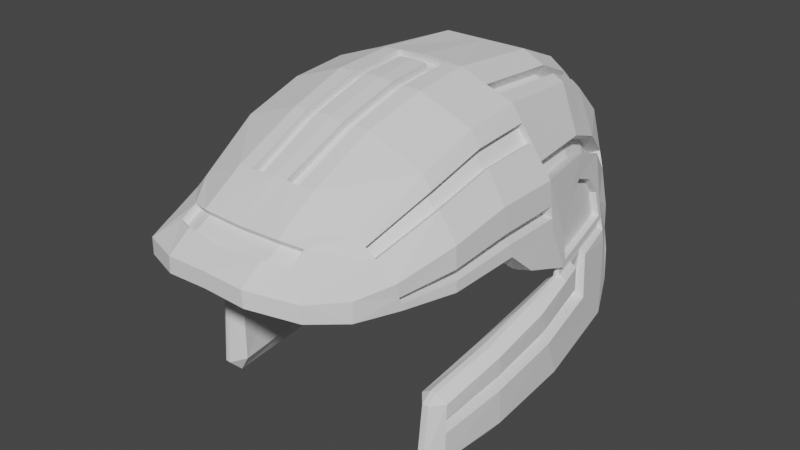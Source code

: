 # Source: HSM_Duress_Helm.blend  (saved by Blender 2.82.7; exported with 4.5.12 LTS)
import bpy
from mathutils import Matrix  # noqa: F401  (used for matrix-valued properties, if any)

bpy.ops.wm.read_factory_settings(use_empty=True)
scene = bpy.context.scene
scene.name = 'Scene'

# ---- collections
col_collection = bpy.data.collections.new('Collection'); scene.collection.children.link(col_collection)

# ---- world
world_world = bpy.data.worlds.new('World'); scene.world = world_world
world_world.use_nodes = True; world_world.node_tree.nodes.clear()
_N = world_world.node_tree.nodes; _L = world_world.node_tree.links
n0 = _N.new('ShaderNodeOutputWorld'); n0.name = 'World Output'; n0.location = (300, 300)
n1 = _N.new('ShaderNodeBackground'); n1.name = 'Background'; n1.location = (10, 300)
n1.inputs[0].default_value = (0.05088, 0.05088, 0.05088, 1.0)
_L.new(n1.outputs[0], n0.inputs[0])
n0.is_active_output = True
world_world.color = (0.05088, 0.05088, 0.05088)
world_world.use_sun_shadow = False
world_world.sun_shadow_jitter_overblur = 0.0

# ---- meshes
me_plane = bpy.data.meshes.new('Plane')
me_plane.from_pydata([(-0.01209, 0.8263, 0.1979), (-0.01209, 0.8368, 0.0), (0.4312, 0.7909, 0.0), (0.6529, 0.6991, 0.0), (0.8146, 0.5442, 0.0), (0.9345, 0.2, 0.0), (0.4312, 0.7909, 0.2051), (0.6529, 0.6991, 0.2051), (0.8146, 0.5442, 0.2051), (0.9257, 0.2, 0.2012), (-0.2867, 0.7098, 0.459), (-0.01209, 0.7337, 0.4573), (0.4073, 0.6979, 0.4249), (0.6169, 0.6038, 0.3828), (0.8013, 0.4416, 0.3627), (0.8893, 0.1027, 0.331), (0.02951, 0.4339, 0.626), (0.379, 0.4154, 0.5538), (0.5985, 0.3311, 0.5092), (0.7594, 0.1865, 0.4558), (0.8302, -0.01957, 0.4401), (0.1519, -0.009258, 0.6436), (0.6267, -0.04851, 0.5561), (0.6332, -0.101, 0.5622), (0.7848, -0.1216, 0.4819), (-0.2867, 0.8033, 0.2098), (-0.2867, 0.8139, 0.0), (-0.2867, 0.4339, 0.626), (-0.09524, 0.08121, 0.6417), (-0.5683, 0.723, 0.1914), (-0.5683, 0.7335, 0.0), (-0.5683, 0.6246, 0.4525), (-0.5742, 0.3826, 0.6158), (-0.8738, 0.5796, 0.1914), (-0.8738, 0.5901, 0.0), (-0.8738, 0.475, 0.392), (-0.8156, 0.1976, 0.5588), (-1.245, 0.3403, 0.1914), (-1.245, 0.3456, 0.0), (-1.16, 0.3158, 0.3965), (-1.012, 0.2111, 0.4968), (0.06129, 0.1979, 0.6349), (0.608, 0.1041, 0.5382), (-0.8738, 0.5869, 0.05839), (-0.2313, 0.1984, 0.6349), (-0.5713, 0.1858, 0.6207), (-1.006, 0.2985, 0.4944), (-0.84, 0.3163, 0.5543), (-1.161, 0.2408, 0.3965), (-1.245, 0.2661, 0.196), (-1.245, 0.2736, 0.0), (0.7174, 0.02823, 0.5137), (-0.07464, -0.09997, 0.627), (-0.6325, -0.2554, 0.5778), (-0.6782, -0.2953, 0.5768), (-0.7032, -0.5622, 0.5725), (-0.6325, -0.6339, 0.5709), (-0.2946, -0.6299, 0.6036), (0.5808, -0.5074, 0.5474), (0.5804, -0.4507, 0.5994), (0.7624, -0.2196, 0.5121), (-0.3428, -0.1752, 0.6192), (0.1403, -0.5801, 0.5992), (0.6918, -0.3369, 0.556), (-0.05317, -0.1296, 0.6814), (0.1107, -0.51, 0.6626), (-0.6325, -0.284, 0.6343), (-0.6325, -0.5636, 0.6289), (-0.3396, -0.1969, 0.6747), (-0.3024, -0.5485, 0.6626), (0.1401, -0.0204, 0.6084), (-0.1005, 0.06143, 0.5594), (0.1441, -0.06102, 0.6161), (0.1605, -0.07464, 0.6599), (-0.2867, 0.2069, 0.5689), (-0.46, 0.23, 0.5135), (-0.6022, 0.2722, 0.3711), (-0.6923, 0.292, 0.197), (-0.7166, 0.2995, 0.001859), (0.879, 0.1436, 0.0), (0.8665, 0.1355, 0.1924), (0.8549, 0.06058, 0.3008), (0.8088, -0.05525, 0.3947), (0.7946, -0.1456, 0.4295), (0.7852, -0.2368, 0.4553), (0.7198, -0.3653, 0.5012), (0.8725, 0.1391, 0.0), (0.8598, 0.1309, 0.1838), (0.848, 0.05615, 0.2922), (0.8026, -0.05962, 0.3863), (0.7894, -0.1501, 0.4216), (-0.07355, -0.1017, 0.6041), (-0.6328, -0.2551, 0.5519), (-0.6787, -0.2947, 0.5488), (-0.7062, -0.5614, 0.5462), (-0.6359, -0.6335, 0.5481), (-0.2937, -0.6307, 0.58), (-0.342, -0.1755, 0.5887), (0.1416, -0.5812, 0.5803), (-0.05026, -0.13, 0.5638), (0.1112, -0.5116, 0.5264), (-0.6308, -0.282, 0.5091), (-0.6335, -0.5616, 0.5078), (-0.3369, -0.1957, 0.547), (-0.299, -0.5475, 0.5391), (0.5819, -0.5072, 0.5351), (0.7836, -0.2382, 0.4442), (0.7183, -0.3666, 0.4901), (0.5213, -0.457, 0.4858), (0.723, -0.188, 0.3949), (0.6576, -0.3164, 0.4408), (0.1441, -0.06254, 0.6023), (0.1441, -0.09154, 0.5688), (0.6245, -0.03072, 0.554), (0.6208, -0.0004466, 0.5504), (0.6188, 0.01612, 0.5485), (0.1543, -0.02697, 0.6201), (0.1582, -0.0571, 0.6254), (0.6209, -0.0003734, 0.5286), (0.6234, -0.03086, 0.5328), (-0.07234, 0.8212, 0.2005), (-0.5683, 0.7266, 0.1268), (-0.5683, 0.7297, 0.06965), (-0.07113, 0.8319, 0.0), (-0.01209, 0.8332, 0.0673), (-0.01209, 0.8302, 0.1243), (0.1654, 0.01378, 0.6067), (0.1727, 0.01445, 0.637), (0.5851, 0.03678, 0.5198), (0.5871, 0.03722, 0.5517), (0.566, 0.151, 0.5092), (0.5665, 0.1597, 0.5399), (0.4875, 0.2534, 0.545), (0.4829, 0.2472, 0.515), (0.3569, 0.3081, 0.5681), (0.3512, 0.3006, 0.5379), (0.2322, 0.2454, 0.6023), (0.2281, 0.2387, 0.5716), (0.1669, 0.1306, 0.6265), (0.1601, 0.1189, 0.5975), (-0.8738, 0.5836, 0.1192), (-0.2867, 0.8102, 0.07257), (-0.2867, 0.8074, 0.1285), (-0.07189, 0.8252, 0.1252), (-0.07155, 0.8282, 0.06844), (-0.005383, 0.8024, 0.0), (-0.8671, 0.5525, 0.05657), (-0.5615, 0.6922, 0.125), (-0.5615, 0.6953, 0.06783), (-0.06442, 0.7975, 0.0), (-0.005383, 0.7989, 0.06548), (-0.005383, 0.7958, 0.1225), (-0.8671, 0.5492, 0.1174), (-0.28, 0.7758, 0.07075), (-0.28, 0.773, 0.1267), (-0.06518, 0.7909, 0.1234), (-0.06484, 0.7939, 0.06662), (-0.001692, 0.6587, 0.4995), (0.008709, 0.5838, 0.5417), (-0.8653, 0.4353, 0.4325), (-0.8569, 0.3956, 0.4731), (-0.2867, 0.6408, 0.5007), (-0.2867, 0.5718, 0.5425), (-0.5698, 0.5641, 0.4933), (-0.5713, 0.5036, 0.5342), (0.005401, 0.6386, 0.4691), (0.0158, 0.5637, 0.5113), (-0.8583, 0.4153, 0.4021), (-0.8498, 0.3756, 0.4427), (-0.2796, 0.6207, 0.4703), (-0.2796, 0.5517, 0.5121), (-0.5627, 0.544, 0.4629), (-0.5642, 0.4835, 0.5037), (-0.8278, 0.2569, 0.5566), (-0.8217, 0.2273, 0.5577), (-0.5727, 0.2842, 0.6182), (-0.572, 0.235, 0.6195), (0.0454, 0.3159, 0.6305), (0.05335, 0.2569, 0.6327), (-0.259, 0.3162, 0.6305), (-0.2451, 0.2573, 0.6327), (-0.8225, 0.2556, 0.4998), (-0.8164, 0.2259, 0.5009), (-0.5674, 0.2828, 0.5615), (-0.5666, 0.2336, 0.5627), (0.05076, 0.3145, 0.5737), (0.0587, 0.2555, 0.5759), (-0.2536, 0.3148, 0.5737), (-0.2398, 0.2559, 0.5759), (-0.6325, -0.3539, 0.6329), (-0.6325, -0.4238, 0.6316), (0.2771, -0.06811, 0.6339), (0.3936, -0.06158, 0.608), (0.2655, -0.1686, 0.6448), (0.3705, -0.2627, 0.6296), (-0.3303, -0.2848, 0.6717), (0.2782, -0.01991, 0.5958), (-0.321, -0.3727, 0.6687), (-0.01219, -0.2247, 0.6767), (0.02879, -0.3198, 0.672), (-0.6349, -0.3538, 0.5767), (-0.6349, -0.4237, 0.5754), (0.2746, -0.06804, 0.6051), (0.3912, -0.06151, 0.5791), (0.2631, -0.1686, 0.5886), (0.368, -0.2626, 0.5735), (-0.3327, -0.2847, 0.6155), (-0.3321, -0.291, 0.6153), (-0.3234, -0.3726, 0.6125), (-0.01462, -0.2246, 0.6205), (0.02636, -0.3198, 0.6158), (0.3953, -0.01323, 0.5728), (0.3938, -0.04381, 0.5785), (0.2798, -0.05024, 0.6012), (0.4192, 0.7444, 0.315), (0.4133, 0.7212, 0.37), (-0.01209, 0.78, 0.3276), (-0.01209, 0.7568, 0.3925), (0.808, 0.4929, 0.2839), (0.8047, 0.4672, 0.3233), (0.6259, 0.6276, 0.3384), (0.6349, 0.6515, 0.294), (0.3995, 0.7022, 0.2923), (0.3935, 0.6789, 0.3473), (-0.03185, 0.7377, 0.3049), (-0.03185, 0.7146, 0.3698), (0.7882, 0.4507, 0.2612), (0.7849, 0.425, 0.3006), (0.6062, 0.5854, 0.3157), (0.6152, 0.6092, 0.2713), (0.772, 0.2632, 0.4278), (0.6033, 0.4024, 0.4761), (0.3861, 0.4866, 0.5213), (0.01911, 0.5088, 0.5839), (0.3572, 0.3916, 0.4983), (0.5767, 0.3072, 0.4537), (0.7376, 0.1626, 0.4004), (0.007725, 0.41, 0.5706), (0.7502, 0.2393, 0.3724), (0.3643, 0.4628, 0.4658), (-0.002676, 0.485, 0.5284), (0.5815, 0.3786, 0.4207), (-1.06, 0.4599, 0.1914), (-1.142, 0.4156, 0.1921), (-1.024, 0.4415, 0.2875), (-1.095, 0.4017, 0.2886), (-1.066, 0.4581, 0.0), (-1.152, 0.4067, 0.0), (-1.043, 0.433, 0.1853), (-1.125, 0.3886, 0.1859), (-1.007, 0.4145, 0.2813), (-1.078, 0.3747, 0.2824), (-1.049, 0.4311, 0.0), (-1.135, 0.3797, 0.0)], [], [(25, 120, 143, 142), (4, 8, 9, 5), (3, 7, 8, 4), (2, 6, 7, 3), (1, 124, 125, 0, 6, 2), (9, 8, 218, 219, 14, 15), (7, 6, 214, 221), (6, 0, 216, 214), (8, 7, 221, 218), (0, 120, 25, 10, 11, 217, 216), (15, 14, 230, 19, 20), (13, 12, 232, 231), (12, 11, 157, 158, 233, 232), (14, 13, 231, 230), (11, 10, 161, 157), (20, 19, 51, 24), (136, 16, 177, 178, 41, 138), (42, 131, 129, 115), (16, 27, 179, 177), (27, 162, 164, 32), (10, 25, 29, 31), (25, 142, 121, 29), (31, 29, 33, 35), (29, 121, 140, 33), (36, 174, 173, 47, 46, 40), (35, 33, 242, 244), (33, 140, 43, 34, 246, 242), (138, 41, 21, 127), (41, 44, 28, 21), (114, 118, 119, 113), (27, 32, 175, 179), (47, 32, 164, 160), (45, 176, 174, 36), (46, 47, 160, 159, 35, 244, 245, 39), (39, 48, 40, 46), (37, 49, 48, 39), (50, 49, 37, 38), (19, 18, 42, 51), (51, 42, 115, 114, 113, 22, 23, 24), (54, 55, 67, 190, 189, 66), (61, 53, 66, 68), (52, 61, 68, 64), (24, 23, 63, 60), (22, 192, 194, 59, 23), (62, 58, 59, 65), (64, 68, 195, 198), (65, 69, 57, 62), (66, 53, 54), (67, 55, 56), (68, 66, 189, 195), (69, 67, 56, 57), (21, 28, 71, 70), (113, 119, 22), (73, 117, 72), (73, 72, 52, 64), (50, 78, 77, 49), (49, 77, 76, 48), (48, 76, 75, 40), (44, 74, 71, 28), (45, 75, 74, 44), (40, 75, 45, 36), (5, 9, 80, 79), (24, 60, 84, 83), (60, 63, 85, 84), (15, 20, 82, 81), (20, 24, 83, 82), (15, 81, 80, 9), (58, 85, 63, 59), (81, 82, 89, 88), (80, 81, 88, 87), (82, 83, 90, 89), (79, 80, 87, 86), (93, 101, 102, 94), (97, 103, 101, 92), (91, 99, 103, 97), (99, 100, 104, 103), (100, 98, 96, 104), (101, 93, 92), (102, 95, 94), (103, 104, 102, 101), (104, 96, 95, 102), (57, 96, 98, 62), (56, 95, 96, 57), (55, 94, 95, 56), (54, 93, 94, 55), (53, 92, 93, 54), (61, 97, 92, 53), (52, 91, 97, 61), (85, 58, 105, 107), (84, 85, 107, 106), (107, 105, 108, 110), (106, 107, 110, 109), (84, 106, 90, 83), (58, 62, 98, 105), (100, 108, 105, 98), (72, 70, 111), (72, 111, 91, 52), (99, 91, 111, 112), (99, 112, 108, 100), (21, 116, 196, 211, 118, 115), (115, 118, 114), (73, 191, 213, 117), (119, 118, 211, 212), (72, 117, 116, 70), (70, 116, 21), (23, 59, 63), (59, 194, 199, 65), (17, 16, 136, 134), (154, 155, 156, 153), (128, 130, 133, 135, 137, 139, 126), (134, 132, 18, 17), (18, 132, 131, 42), (131, 132, 133, 130), (129, 131, 130, 128), (127, 129, 128, 126), (132, 134, 135, 133), (134, 136, 137, 135), (136, 138, 139, 137), (138, 127, 126, 139), (115, 129, 127, 21), (144, 141, 153, 156), (141, 144, 123, 26), (142, 143, 155, 154), (121, 142, 154, 147), (125, 143, 120, 0), (122, 43, 146, 148), (122, 141, 26, 30), (125, 124, 150, 151), (43, 122, 30, 34), (149, 156, 150, 145), (150, 156, 155, 151), (147, 154, 153, 148), (152, 147, 148, 146), (143, 125, 151, 155), (124, 1, 145, 150), (141, 122, 148, 153), (123, 144, 156, 149), (140, 121, 147, 152), (43, 140, 152, 146), (168, 172, 171, 167), (163, 159, 167, 171), (159, 163, 31, 35), (157, 161, 169, 165), (158, 162, 27, 16, 233), (161, 163, 171, 169), (163, 161, 10, 31), (165, 169, 170, 166), (172, 170, 169, 171), (159, 160, 168, 167), (164, 162, 170, 172), (158, 157, 165, 166), (162, 158, 166, 170), (160, 164, 172, 168), (185, 187, 188, 186), (173, 174, 182, 181), (178, 180, 44, 41), (179, 175, 183, 187), (173, 175, 32, 47), (178, 177, 185, 186), (180, 176, 45, 44), (182, 184, 183, 181), (187, 183, 184, 188), (175, 173, 181, 183), (177, 179, 187, 185), (176, 180, 188, 184), (174, 176, 184, 182), (180, 178, 186, 188), (210, 205, 204, 209), (190, 197, 208, 201), (198, 193, 73, 64), (194, 192, 203, 205), (199, 197, 69, 65), (193, 198, 209, 204), (189, 190, 201, 200), (199, 194, 205, 210), (197, 190, 67, 69), (191, 193, 204, 202), (193, 191, 73), (198, 195, 206, 209), (209, 207, 208, 210), (207, 209, 206), (206, 200, 207), (207, 200, 201, 208), (205, 203, 204), (202, 204, 203), (197, 199, 210, 208), (212, 211, 196, 213), (195, 189, 200, 206), (213, 196, 116, 117), (192, 22, 119, 212), (191, 202, 213), (203, 192, 212), (202, 203, 212, 213), (218, 221, 229, 226), (215, 217, 11, 12), (221, 214, 222, 229), (219, 220, 13, 14), (216, 217, 225, 224), (220, 215, 12, 13), (222, 224, 225, 223), (226, 229, 228, 227), (229, 222, 223, 228), (214, 216, 224, 222), (215, 220, 228, 223), (220, 219, 227, 228), (217, 215, 223, 225), (219, 218, 226, 227), (241, 239, 234, 235), (231, 232, 239, 241), (18, 19, 236, 235), (230, 231, 241, 238), (239, 240, 237, 234), (238, 241, 235, 236), (233, 16, 237, 240), (19, 230, 238, 236), (232, 233, 240, 239), (17, 18, 235, 234), (16, 17, 234, 237), (250, 248, 249, 251), (242, 246, 252, 248), (245, 243, 37, 39), (245, 244, 250, 251), (243, 247, 38, 37), (248, 252, 253, 249), (244, 242, 248, 250), (247, 243, 249, 253), (243, 245, 251, 249)])
_uv = me_plane.uv_layers.new(name='UVMap')
_uv.uv.foreach_set('vector', [0.0, 0.0, 0.7806, 0.0, 0.7822, 0.3748, 0.0, 0.3877, 0.0, 0.0, 0.0, 0.0, 0.0, 0.0, 0.0, 0.0, 0.0, 0.0, 0.0, 0.0, 0.0, 0.0, 0.0, 0.0, 0.0, 0.0, 0.0, 0.0, 0.0, 0.0, 0.0, 0.0, 1.0, 1.0, 1.0, 0.6599, 1.0, 0.3716, 1.0, 0.0, 0.0, 0.0, 0.0, 0.0, 0.0, 0.0, 0.0, 0.0, 0.0, 0.0, 0.0, 0.0, 0.0, 0.0, 0.0, 0.0, 0.0, 0.0, 0.0, 0.0, 0.0, 0.0, 0.0, 0.0, 0.0, 0.0, 1.0, 0.0, 1.0, 0.0, 0.0, 0.0, 0.0, 0.0, 0.0, 0.0, 0.0, 0.0, 0.0, 0.0, 1.0, 0.0, 0.7806, 0.0, 0.0, 0.0, 0.0, 0.0, 1.0, 0.0, 1.0, 0.0, 1.0, 0.0, 0.0, 0.0, 0.0, 0.0, 0.0, 0.0, 0.0, 0.0, 0.0, 0.0, 0.0, 0.0, 0.0, 0.0, 0.0, 0.0, 0.0, 0.0, 0.0, 0.0, 1.0, 0.0, 1.0, 0.0, 1.0, 0.0, 1.0, 0.0, 0.0, 0.0, 0.0, 0.0, 0.0, 0.0, 0.0, 0.0, 0.0, 0.0, 1.0, 0.0, 0.0, 0.0, 0.0, 0.0, 1.0, 0.0, 0.0, 0.0, 0.0, 0.0, 0.0, 0.0, 0.0, 0.0, 0.6363, 0.0, 1.0, 0.0, 1.0, 0.0, 1.0, 0.0, 1.0, 0.0, 0.8543, 0.0, 0.0, 0.0, 0.06869, 0.0, 0.05773, 0.0, 0.0, 0.0, 1.0, 0.0, 0.0, 0.0, 0.0, 0.0, 1.0, 0.0, 0.0, 0.0, 0.0, 0.0, 0.0, 0.0, 0.0, 0.0, 0.0, 0.0, 0.0, 0.0, 0.0, 0.0, 0.0, 0.0, 0.0, 0.0, 0.0, 0.3877, 0.0, 0.3377, 0.0, 0.0, 0.0, 0.0, 0.0, 0.0, 0.0, 0.0, 0.0, 0.0, 0.0, 0.0, 0.0, 0.3377, 0.0, 0.3774, 0.0, 0.0, 0.0, 0.0, 0.0, 0.0, 0.0, 0.0, 0.0, 0.0, 0.0, 0.0, 0.0, 0.0, 0.0, 0.0, 0.0, 0.0, 0.0, 0.0, 0.0, 0.0, 0.0, 0.0, 0.0, 0.3774, 0.0, 0.695, 0.0, 1.0, 0.0, 1.0, 0.0, 0.0, 0.8543, 0.0, 1.0, 0.0, 1.0, 0.0, 0.9375, 0.0, 1.0, 0.0, 0.0, 0.0, 0.0, 0.0, 1.0, 0.0, 0.0, 0.0, 0.03497, 0.0, 0.0118, 0.0, 0.0, 0.0, 0.0, 0.0, 0.0, 0.0, 0.0, 0.0, 0.0, 0.0, 0.0, 0.0, 0.0, 0.0, 0.0, 0.0, 0.0, 0.0, 0.0, 0.0, 0.0, 0.0, 0.0, 0.0, 0.0, 0.0, 0.0, 0.0, 0.0, 0.0, 0.0, 0.0, 0.0, 0.0, 0.0, 0.0, 0.0, 0.0, 0.0, 0.0, 0.0, 0.0, 0.0, 0.0, 0.0, 0.0, 0.0, 0.0, 0.0, 0.0, 0.0, 0.0, 0.0, 0.0, 0.0, 0.0, 0.0, 0.0, 0.0, 0.0, 0.0, 0.0, 0.0, 0.0, 0.0, 1.0, 0.0, 0.0, 0.0, 0.0, 0.0, 0.0, 0.0, 0.0, 0.0, 0.0, 0.0, 0.0, 0.0, 0.0, 0.0, 0.0, 0.0, 0.0, 0.0, 0.0, 0.0, 0.0, 0.0, 0.0, 0.0, 0.0, 0.0, 0.0, 0.0, 0.0, 0.0, 0.0, 0.0, 0.0, 0.0, 0.0, 0.0, 0.0, 0.0, 0.0, 0.0, 0.0, 0.0, 0.0, 0.0, 0.0, 0.0, 0.0, 0.0, 0.0, 0.0, 0.0, 0.0, 0.0, 0.0, 0.0, 0.0, 0.0, 0.0, 0.0, 0.0, 0.0, 0.0, 0.0, 0.0, 0.0, 0.0, 0.0, 0.0, 0.0, 0.0, 0.0, 0.0, 0.0, 0.0, 0.0, 0.0, 0.0, 0.0, 0.0, 0.0, 0.0, 0.0, 0.0, 0.0, 0.0, 0.0, 0.0, 0.0, 0.0, 0.0, 0.0, 0.0, 0.0, 0.0, 0.0, 0.0, 0.0, 0.0, 0.0, 0.0, 0.0, 0.0, 0.0, 0.0, 0.0, 0.0, 0.0, 0.0, 0.0, 0.0, 0.0, 0.0, 0.0, 0.0, 0.0, 0.0, 0.0, 0.0, 0.0, 0.0, 0.0, 1.0, 0.0, 0.0, 0.0, 0.0, 0.0, 1.0, 0.0, 0.0, 0.0, 0.0118, 0.0, 0.0, 0.0, 0.0, 0.0, 0.2718, 0.0, 0.0, 0.0, 0.0, 0.0, 0.0, 0.0, 0.0, 0.0, 0.0, 0.0, 0.0, 0.0, 0.0, 0.0, 0.0, 0.0, 0.0, 0.0, 0.0, 0.0, 0.0, 0.0, 0.0, 0.0, 0.0, 0.0, 0.0, 0.0, 0.0, 0.0, 0.0, 0.0, 0.0, 0.0, 0.0, 0.0, 0.0, 0.0, 0.0, 0.0, 0.0, 0.0, 0.0, 0.0, 0.0, 0.0, 0.0, 0.0, 0.0, 0.0, 0.0, 0.0, 0.0, 0.0, 0.0, 0.0, 0.0, 0.0, 0.0, 0.0, 0.0, 0.0, 0.0, 0.0, 0.0, 0.0, 0.0, 0.0, 0.0, 0.0, 0.0, 0.0, 0.0, 0.0, 0.0, 0.0, 0.0, 0.0, 0.0, 0.0, 0.0, 0.0, 0.0, 0.0, 0.0, 0.0, 0.0, 0.0, 0.0, 0.0, 0.0, 0.0, 0.0, 0.0, 0.0, 0.0, 0.0, 0.0, 0.0, 0.0, 0.0, 0.0, 0.0, 0.0, 0.0, 0.0, 0.0, 0.0, 0.0, 0.0, 0.0, 0.0, 0.0, 0.0, 0.0, 0.0, 0.0, 0.0, 0.0, 0.0, 0.0, 0.0, 0.0, 0.0, 0.0, 0.0, 0.0, 0.0, 0.0, 0.0, 0.0, 0.0, 0.0, 0.0, 0.0, 0.0, 0.0, 0.0, 0.0, 0.0, 0.0, 0.0, 0.0, 0.0, 0.0, 0.0, 0.0, 0.0, 0.0, 0.0, 0.0, 0.0, 0.0, 0.0, 0.0, 0.0, 0.0, 0.0, 0.0, 0.0, 0.0, 0.0, 0.0, 0.0, 0.0, 0.0, 0.0, 0.0, 0.0, 0.0, 0.0, 0.0, 0.0, 0.0, 0.0, 0.0, 0.0, 0.0, 0.0, 0.0, 0.0, 0.0, 0.0, 0.0, 0.0, 0.0, 0.0, 0.0, 0.0, 0.0, 0.0, 0.0, 0.0, 0.0, 0.0, 0.0, 0.0, 0.0, 0.0, 0.0, 0.0, 0.0, 0.0, 0.0, 0.0, 0.0, 0.0, 0.0, 0.0, 0.0, 0.0, 0.0, 0.0, 0.0, 0.0, 0.0, 0.0, 0.0, 0.0, 0.0, 0.0, 0.0, 0.0, 0.0, 0.0, 0.0, 0.0, 0.0, 0.0, 0.0, 0.0, 0.0, 0.0, 0.0, 0.0, 0.0, 0.0, 0.0, 0.0, 0.0, 0.0, 0.0, 0.0, 0.0, 0.0, 0.0, 0.0, 0.0, 0.0, 0.0, 0.0, 0.0, 0.0, 0.0, 0.0, 0.0, 0.0, 0.0, 0.0, 0.0, 0.0, 0.0, 0.0, 0.0, 0.0, 0.0, 0.0, 0.0, 0.0, 0.0, 0.0, 0.0, 0.0, 0.0, 0.0, 0.0, 0.0, 0.0, 0.0, 0.0, 0.0, 0.0, 0.0, 0.0, 0.0, 0.0, 0.0, 0.0, 0.0, 0.0, 0.0, 0.0, 0.0, 0.0, 0.0, 0.0, 0.0, 0.0, 0.0, 0.0, 0.0, 0.0, 0.0, 0.0, 0.0, 0.0, 0.0, 0.0, 0.0, 0.0, 0.0, 0.0, 0.0, 0.0, 0.0, 0.0, 0.0, 0.0, 0.0, 0.0, 0.0, 0.0, 0.0, 0.0, 0.0, 0.0, 0.0, 0.0, 1.0, 0.0, 0.0, 0.0, 0.0, 0.0, 0.0, 0.0, 0.0, 0.0, 0.0, 0.0, 0.0, 0.0, 0.0, 0.0, 0.0, 0.0, 0.0, 0.0, 0.0, 0.0, 0.0, 0.0, 0.0, 0.0, 0.0, 0.0, 1.0, 0.0, 0.7256, 0.0, 0.5422, 0.0, 0.3689, 0.0, 0.03497, 0.0, 0.0, 0.0, 0.0, 0.0, 0.03497, 0.0, 0.0, 0.0, 0.0, 0.0, 0.0, 0.0, 0.2038, 0.0, 0.2718, 0.0, 0.0118, 0.0, 0.03497, 0.0, 0.3689, 0.0, 0.1401, 0.0, 0.0, 0.0, 0.2718, 0.0, 0.7256, 0.0, 1.0, 0.0, 1.0, 0.0, 0.7256, 0.0, 1.0, 0.0, 0.0, 0.0, 0.0, 0.0, 0.0, 0.0, 0.0, 0.0, 0.0, 0.0, 0.0, 0.0, 0.0, 0.0, 0.0, 0.0, 1.0, 0.0, 0.6363, 0.0, 0.2886, 0.0, 0.0, 0.3877, 0.7822, 0.3748, 0.7835, 0.6589, 0.0, 0.6542, 0.08753, 0.0, 0.09443, 0.0, 0.168, 0.0, 0.3198, 0.0, 0.62, 0.0, 0.8332, 0.0, 0.9012, 0.0, 0.2886, 0.0, 0.1484, 0.0, 0.0, 0.0, 0.0, 0.0, 0.0, 0.0, 0.1484, 0.0, 0.06874, 0.0, 0.0, 0.0, 0.06874, 0.0, 0.1484, 0.0, 0.168, 0.0, 0.09443, 0.0, 0.05773, 0.0, 0.06869, 0.0, 0.09443, 0.0, 0.08753, 0.0, 0.9375, 0.0, 0.05773, 0.0, 0.08753, 0.0, 0.9012, 0.0, 0.1484, 0.0, 0.2886, 0.0, 0.3198, 0.0, 0.168, 0.0, 0.2886, 0.0, 0.6363, 0.0, 0.62, 0.0, 0.3198, 0.0, 0.6363, 0.0, 0.8543, 0.0, 0.8332, 0.0, 0.62, 0.0, 0.8543, 0.0, 0.9375, 0.0, 0.9012, 0.0, 0.8332, 0.0, 0.0, 0.0, 0.05773, 0.0, 0.9375, 0.0, 1.0, 0.0, 0.7835, 0.6589, 0.0, 0.6542, 0.0, 0.6542, 0.7835, 0.6589, 0.0, 0.6542, 0.7835, 0.6589, 0.785, 1.0, 0.0, 1.0, 0.0, 0.3877, 0.7822, 0.3748, 0.7822, 0.3748, 0.0, 0.3877, 0.0, 0.3377, 0.0, 0.3877, 0.0, 0.3877, 0.0, 0.3377, 1.0, 0.3716, 0.7822, 0.3748, 0.7806, 0.0, 1.0, 0.0, 0.0, 0.6361, 0.0, 0.695, 0.0, 0.695, 0.0, 0.6361, 0.0, 0.6361, 0.0, 0.6542, 0.0, 1.0, 0.0, 1.0, 1.0, 0.3716, 1.0, 0.6599, 1.0, 0.6599, 1.0, 0.3716, 0.0, 0.695, 0.0, 0.6361, 0.0, 1.0, 0.0, 1.0, 0.785, 1.0, 0.7835, 0.6589, 1.0, 0.6599, 1.0, 1.0, 1.0, 0.6599, 0.7835, 0.6589, 0.7822, 0.3748, 1.0, 0.3716, 0.0, 0.3377, 0.0, 0.3877, 0.0, 0.6542, 0.0, 0.6361, 0.0, 0.3774, 0.0, 0.3377, 0.0, 0.6361, 0.0, 0.695, 0.7822, 0.3748, 1.0, 0.3716, 1.0, 0.3716, 0.7822, 0.3748, 1.0, 0.6599, 1.0, 1.0, 1.0, 1.0, 1.0, 0.6599, 0.0, 0.6542, 0.0, 0.6361, 0.0, 0.6361, 0.0, 0.6542, 0.785, 1.0, 0.7835, 0.6589, 0.7835, 0.6589, 0.785, 1.0, 0.0, 0.3774, 0.0, 0.3377, 0.0, 0.3377, 0.0, 0.3774, 0.0, 0.695, 0.0, 0.3774, 0.0, 0.3774, 0.0, 0.695, 0.0, 0.0, 0.0, 0.0, 0.0, 0.0, 0.0, 0.0, 0.0, 0.0, 0.0, 0.0, 0.0, 0.0, 0.0, 0.0, 0.0, 0.0, 0.0, 0.0, 0.0, 0.0, 0.0, 0.0, 1.0, 0.0, 0.0, 0.0, 0.0, 0.0, 1.0, 0.0, 1.0, 0.0, 0.0, 0.0, 0.0, 0.0, 1.0, 0.0, 1.0, 0.0, 0.0, 0.0, 0.0, 0.0, 0.0, 0.0, 0.0, 0.0, 0.0, 0.0, 0.0, 0.0, 0.0, 0.0, 0.0, 0.0, 1.0, 0.0, 0.0, 0.0, 0.0, 0.0, 1.0, 0.0, 0.0, 0.0, 0.0, 0.0, 0.0, 0.0, 0.0, 0.0, 0.0, 0.0, 0.0, 0.0, 0.0, 0.0, 0.0, 0.0, 0.0, 0.0, 0.0, 0.0, 0.0, 0.0, 0.0, 0.0, 1.0, 0.0, 1.0, 0.0, 1.0, 0.0, 1.0, 0.0, 0.0, 0.0, 1.0, 0.0, 1.0, 0.0, 0.0, 0.0, 0.0, 0.0, 0.0, 0.0, 0.0, 0.0, 0.0, 0.0, 1.0, 0.0, 0.0, 0.0, 0.0, 0.0, 1.0, 0.0, 0.0, 0.0, 0.0, 0.0, 0.0, 0.0, 0.0, 0.0, 1.0, 0.0, 0.0, 0.0, 0.0, 0.0, 1.0, 0.0, 0.0, 0.0, 0.0, 0.0, 0.0, 0.0, 0.0, 0.0, 0.0, 0.0, 0.0, 0.0, 0.0, 0.0, 0.0, 0.0, 1.0, 0.0, 1.0, 0.0, 1.0, 0.0, 1.0, 0.0, 0.0, 0.0, 0.0, 0.0, 0.0, 0.0, 0.0, 0.0, 0.0, 0.0, 0.0, 0.0, 0.0, 0.0, 0.0, 0.0, 0.0, 0.0, 0.0, 0.0, 0.0, 0.0, 0.0, 0.0, 0.0, 0.0, 0.0, 0.0, 0.0, 0.0, 0.0, 0.0, 1.0, 0.0, 0.0, 0.0, 0.0, 0.0, 1.0, 0.0, 0.0, 0.0, 0.0, 0.0, 0.0, 0.0, 0.0, 0.0, 0.0, 0.0, 0.0, 0.0, 0.0, 0.0, 0.0, 0.0, 0.0, 0.0, 1.0, 0.0, 1.0, 0.0, 0.0, 0.0, 0.0, 0.0, 0.0, 0.0, 0.0, 0.0, 0.0, 0.0, 0.0, 0.0, 0.0, 0.0, 0.0, 0.0, 0.0, 0.0, 0.0, 0.0, 0.0, 0.0, 0.0, 0.0, 0.0, 0.0, 0.0, 0.0, 0.0, 0.0, 0.0, 0.0, 0.0, 0.0, 0.0, 0.0, 0.0, 0.0, 0.0, 0.0, 0.0, 0.0, 0.0, 0.0, 0.0, 0.0, 0.0, 0.0, 0.0, 0.0, 0.0, 0.0, 0.0, 0.0, 0.0, 0.0, 0.0, 0.0, 0.0, 0.0, 0.0, 0.0, 0.0, 0.0, 0.0, 0.0, 0.0, 0.0, 0.0, 0.0, 0.0, 0.0, 0.0, 0.0, 0.0, 0.0, 0.0, 0.0, 0.0, 0.0, 0.0, 0.0, 0.0, 0.0, 0.0, 0.0, 0.0, 0.0, 0.0, 0.0, 0.0, 0.0, 0.0, 0.0, 0.0, 0.0, 0.0, 0.0, 0.0, 0.0, 0.0, 0.0, 0.0, 0.0, 0.0, 0.0, 0.0, 0.0, 0.0, 0.0, 0.0, 0.0, 0.0, 0.0, 0.0, 0.0, 0.0, 0.0, 0.0, 0.0, 0.0, 0.0, 0.0, 0.0, 0.0, 0.0, 0.0, 0.0, 0.0, 0.0, 0.0, 0.0, 0.0, 0.0, 0.0, 0.0, 0.0, 0.0, 0.0, 0.0, 0.0, 0.0, 0.0, 0.0, 0.1401, 0.0, 0.3689, 0.0, 0.5422, 0.0, 0.2038, 0.0, 0.0, 0.0, 0.0, 0.0, 0.0, 0.0, 0.0, 0.0, 0.2038, 0.0, 0.5422, 0.0, 0.7256, 0.0, 0.2718, 0.0, 0.0, 0.0, 0.0, 0.0, 0.0118, 0.0, 0.1401, 0.0, 0.0, 0.0, 0.0, 0.0, 0.2038, 0.0, 0.0, 0.0, 0.0, 0.0, 0.1401, 0.0, 0.0, 0.0, 0.0, 0.0, 0.1401, 0.0, 0.2038, 0.0, 0.0, 0.0, 0.0, 0.0, 0.0, 0.0, 0.0, 0.0, 0.0, 0.0, 1.0, 0.0, 1.0, 0.0, 0.0, 0.0, 0.0, 0.0, 0.0, 0.0, 0.0, 0.0, 0.0, 0.0, 0.0, 0.0, 0.0, 0.0, 0.0, 0.0, 0.0, 0.0, 1.0, 0.0, 1.0, 0.0, 1.0, 0.0, 1.0, 0.0, 0.0, 0.0, 0.0, 0.0, 0.0, 0.0, 0.0, 0.0, 0.0, 0.0, 1.0, 0.0, 1.0, 0.0, 0.0, 0.0, 0.0, 0.0, 0.0, 0.0, 0.0, 0.0, 0.0, 0.0, 0.0, 0.0, 0.0, 0.0, 0.0, 0.0, 0.0, 0.0, 0.0, 0.0, 1.0, 0.0, 1.0, 0.0, 0.0, 0.0, 0.0, 0.0, 0.0, 0.0, 0.0, 0.0, 0.0, 0.0, 0.0, 0.0, 0.0, 0.0, 0.0, 0.0, 0.0, 0.0, 1.0, 0.0, 0.0, 0.0, 0.0, 0.0, 1.0, 0.0, 0.0, 0.0, 0.0, 0.0, 0.0, 0.0, 0.0, 0.0, 0.0, 0.0, 0.0, 0.0, 0.0, 0.0, 0.0, 0.0, 0.0, 0.0, 0.0, 0.0, 0.0, 0.0, 0.0, 0.0, 0.0, 0.0, 0.0, 0.0, 0.0, 0.0, 0.0, 0.0, 0.0, 0.0, 0.0, 0.0, 0.0, 0.0, 0.0, 0.0, 0.0, 0.0, 1.0, 0.0, 1.0, 0.0, 0.0, 0.0, 0.0, 0.0, 0.0, 0.0, 0.0, 0.0, 0.0, 0.0, 1.0, 0.0, 1.0, 0.0, 1.0, 0.0, 1.0, 0.0, 0.0, 0.0, 0.0, 0.0, 0.0, 0.0, 0.0, 0.0, 0.0, 0.0, 1.0, 0.0, 1.0, 0.0, 0.0, 0.0, 0.0, 0.0, 0.0, 0.0, 0.0, 0.0, 0.0, 0.0, 1.0, 0.0, 0.0, 0.0, 0.0, 0.0, 1.0, 0.0, 0.0, 0.0, 0.0, 0.0, 0.0, 0.0, 0.0, 0.0, 0.0, 0.0, 0.0, 1.0, 0.0, 1.0, 0.0, 0.0, 0.0, 0.0, 0.0, 0.0, 0.0, 0.0, 0.0, 0.0, 0.0, 0.0, 0.0, 0.0, 0.0, 0.0, 0.0, 0.0, 0.0, 0.0, 0.0, 1.0, 0.0, 1.0, 0.0, 0.0, 0.0, 0.0, 0.0, 1.0, 0.0, 1.0, 0.0, 0.0, 0.0, 0.0, 0.0, 0.0, 0.0, 0.0, 0.0, 0.0, 0.0, 1.0, 0.0, 0.0, 0.0, 0.0, 0.0, 1.0, 0.0, 0.0, 0.0, 0.0, 0.0, 0.0, 0.0, 0.0])
me_plane.use_remesh_fix_poles = True
me_plane.use_remesh_preserve_attributes = False
me_plane.use_mirror_vertex_groups = False
me_plane.update()

# ---- objects
ob_plane = bpy.data.objects.new('Plane', me_plane)

# ---- transforms, parenting, visibility, modifiers, constraints
ob_plane.location = (0.0, 0.0, 0.0)
ob_plane.rotation_euler = (1.571, -0.0, 1.571)
ob_plane.lineart.crease_threshold = 0.0
_m = ob_plane.modifiers.new('Mirror', 'MIRROR')
_m.use_axis = (False, False, True)
_m.use_clip = True

# ---- collection membership
col_collection.objects.link(ob_plane)

# ---- scene / render settings (as saved in the file)
scene.frame_start = 1; scene.frame_end = 250; scene.frame_set(1)
scene.render.engine = 'BLENDER_EEVEE_NEXT'
scene.cycles.use_denoising = False
scene.cycles.samples = 128
scene.cycles.sampling_pattern = 'TABULATED_SOBOL'
scene.cycles.use_adaptive_sampling = False
scene.cycles.use_light_tree = False
scene.view_settings.view_transform = 'Filmic'
bpy.context.view_layer.update()

# ---- added for rendering (the .blend has no active camera and no usable light): camera, sun
cam_auto = bpy.data.cameras.new('AutoCamera')
cam_auto.lens = 50.0
cam_auto.sensor_width = 36.0
cam_auto.clip_end = 1000.0
ob_auto_camera = bpy.data.objects.new('AutoCamera', cam_auto)
scene.collection.objects.link(ob_auto_camera)
ob_auto_camera.location = (2.74017, -3.44358, 2.29357)
ob_auto_camera.rotation_euler = (1.09748, -7.21219e-08, 0.694738)
scene.camera = ob_auto_camera
light_auto_sun = bpy.data.lights.new('AutoSun', 'SUN')
light_auto_sun.energy = 3.0
light_auto_sun.angle = 0.0523599
ob_auto_sun = bpy.data.objects.new('AutoSun', light_auto_sun)
scene.collection.objects.link(ob_auto_sun)
ob_auto_sun.rotation_euler = (0.872665, 0.174533, 0.523599)
bpy.context.view_layer.update()
